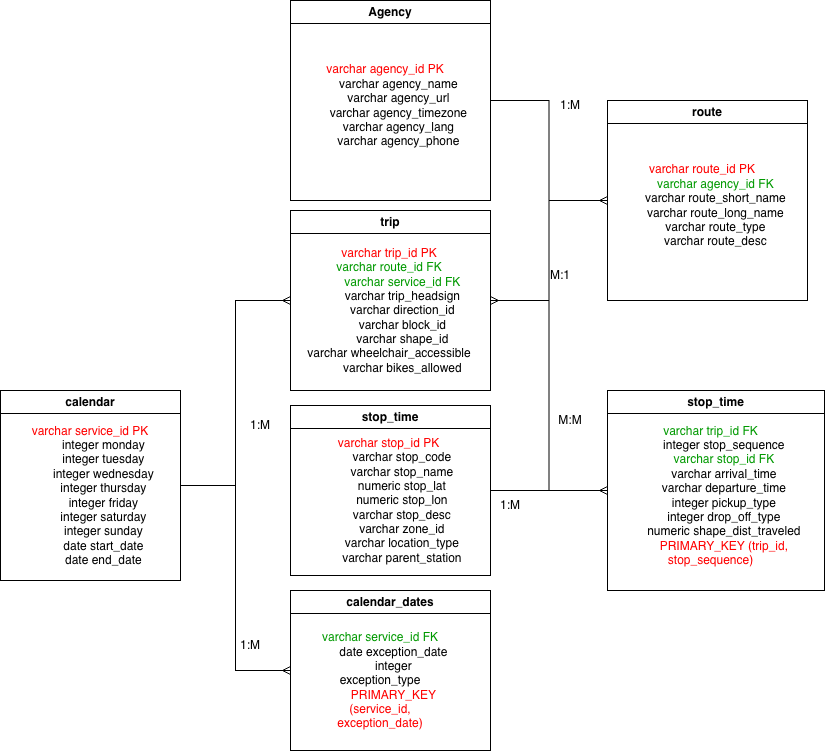

The diagram above was exported from draw.io. Its source (the exported page's mxGraphModel, read from the mxfile embedded in the PNG):
<mxGraphModel dx="1627" dy="2129" grid="1" gridSize="10" guides="1" tooltips="1" connect="1" arrows="1" fold="1" page="1" pageScale="1" pageWidth="827" pageHeight="1169" math="0" shadow="0">
  <root>
    <mxCell id="0" />
    <mxCell id="1" parent="0" />
    <mxCell id="tdNsQfrKERqF8Cd_OnOS-16" edge="1" parent="1" source="grbv7TfHbN_2wrjOX1-v-1" style="edgeStyle=orthogonalEdgeStyle;rounded=0;orthogonalLoop=1;jettySize=auto;html=1;entryX=0;entryY=0.5;entryDx=0;entryDy=0;shape=filledEdge;strokeWidth=1;endArrow=none;endFill=0;" target="tdNsQfrKERqF8Cd_OnOS-12">
      <mxGeometry relative="1" as="geometry" />
    </mxCell>
    <mxCell id="grbv7TfHbN_2wrjOX1-v-1" parent="1" style="swimlane;whiteSpace=wrap;html=1;" value="trip" vertex="1">
      <mxGeometry height="180" width="200" x="390" y="120" as="geometry" />
    </mxCell>
    <mxCell id="grbv7TfHbN_2wrjOX1-v-2" parent="grbv7TfHbN_2wrjOX1-v-1" style="text;html=1;whiteSpace=wrap;strokeColor=none;fillColor=none;align=center;verticalAlign=middle;rounded=0;" value="&lt;div&gt;&lt;font style=&quot;color: rgb(255, 0, 0);&quot;&gt;varchar trip_id&amp;nbsp;&lt;span style=&quot;background-color: transparent;&quot;&gt;PK&lt;/span&gt;&lt;/font&gt;&lt;/div&gt;&lt;div&gt;&lt;font style=&quot;color: rgb(0, 153, 0);&quot;&gt;varchar route_id FK&lt;/font&gt;&lt;/div&gt;&lt;div&gt;&lt;font style=&quot;color: rgb(0, 153, 0);&quot;&gt;&amp;nbsp; &amp;nbsp; &amp;nbsp; &amp;nbsp; varchar service_id FK&lt;/font&gt;&lt;/div&gt;&lt;div&gt;&amp;nbsp; &amp;nbsp; &amp;nbsp; &amp;nbsp; varchar trip_headsign&lt;/div&gt;&lt;div&gt;&amp;nbsp; &amp;nbsp; &amp;nbsp; &amp;nbsp; varchar direction_id&lt;/div&gt;&lt;div&gt;&amp;nbsp; &amp;nbsp; &amp;nbsp; &amp;nbsp; varchar block_id&lt;/div&gt;&lt;div&gt;&amp;nbsp; &amp;nbsp; &amp;nbsp; &amp;nbsp; varchar shape_id&lt;/div&gt;&lt;div&gt;varchar wheelchair_accessible&lt;/div&gt;&lt;div&gt;&amp;nbsp; &amp;nbsp; &amp;nbsp; &amp;nbsp; varchar bikes_allowed&lt;/div&gt;" vertex="1">
      <mxGeometry height="140" width="170" x="13.5" y="30" as="geometry" />
    </mxCell>
    <mxCell id="tdNsQfrKERqF8Cd_OnOS-5" edge="1" parent="1" source="tdNsQfrKERqF8Cd_OnOS-1" style="edgeStyle=orthogonalEdgeStyle;rounded=0;orthogonalLoop=1;jettySize=auto;html=1;entryX=0;entryY=0.5;entryDx=0;entryDy=0;endArrow=ERmany;endFill=0;" target="grbv7TfHbN_2wrjOX1-v-1">
      <mxGeometry relative="1" as="geometry">
        <mxPoint x="350" y="180" as="targetPoint" />
      </mxGeometry>
    </mxCell>
    <mxCell id="QOOZUD_9_MDVqvEUVGw4-11" edge="1" parent="1" source="tdNsQfrKERqF8Cd_OnOS-1" style="edgeStyle=orthogonalEdgeStyle;rounded=0;orthogonalLoop=1;jettySize=auto;html=1;entryX=0;entryY=0.5;entryDx=0;entryDy=0;endArrow=ERmany;endFill=0;" target="tdNsQfrKERqF8Cd_OnOS-17">
      <mxGeometry relative="1" as="geometry" />
    </mxCell>
    <mxCell id="tdNsQfrKERqF8Cd_OnOS-1" parent="1" style="swimlane;whiteSpace=wrap;html=1;" value="calendar" vertex="1">
      <mxGeometry height="190" width="180" x="100" y="300" as="geometry" />
    </mxCell>
    <mxCell id="tdNsQfrKERqF8Cd_OnOS-3" parent="tdNsQfrKERqF8Cd_OnOS-1" style="text;html=1;whiteSpace=wrap;strokeColor=none;fillColor=none;align=center;verticalAlign=middle;rounded=0;" value="&lt;div&gt;&lt;font style=&quot;color: rgb(255, 0, 0);&quot;&gt;varchar service_id PK&lt;/font&gt;&lt;/div&gt;&lt;div&gt;&amp;nbsp; &amp;nbsp; &amp;nbsp; &amp;nbsp; integer monday&lt;/div&gt;&lt;div&gt;&amp;nbsp; &amp;nbsp; &amp;nbsp; &amp;nbsp; integer tuesday&lt;/div&gt;&lt;div&gt;&amp;nbsp; &amp;nbsp; &amp;nbsp; &amp;nbsp; integer wednesday&lt;/div&gt;&lt;div&gt;&amp;nbsp; &amp;nbsp; &amp;nbsp; &amp;nbsp; integer thursday&lt;/div&gt;&lt;div&gt;&amp;nbsp; &amp;nbsp; &amp;nbsp; &amp;nbsp; integer friday&lt;/div&gt;&lt;div&gt;&amp;nbsp; &amp;nbsp; &amp;nbsp; &amp;nbsp; integer saturday&lt;/div&gt;&lt;div&gt;&amp;nbsp; &amp;nbsp; &amp;nbsp; &amp;nbsp; integer sunday&lt;/div&gt;&lt;div&gt;&amp;nbsp; &amp;nbsp; &amp;nbsp; &amp;nbsp; date start_date&lt;/div&gt;&lt;div&gt;&amp;nbsp; &amp;nbsp; &amp;nbsp; &amp;nbsp; date end_date&lt;/div&gt;" vertex="1">
      <mxGeometry height="150" width="140" x="20" y="30" as="geometry" />
    </mxCell>
    <mxCell id="tdNsQfrKERqF8Cd_OnOS-6" parent="1" style="swimlane;whiteSpace=wrap;html=1;" value="stop_time" vertex="1">
      <mxGeometry height="200" width="217" x="707" y="300" as="geometry" />
    </mxCell>
    <mxCell id="tdNsQfrKERqF8Cd_OnOS-10" parent="tdNsQfrKERqF8Cd_OnOS-6" style="text;html=1;whiteSpace=wrap;strokeColor=none;fillColor=none;align=center;verticalAlign=middle;rounded=0;" value="&lt;div&gt;&lt;font style=&quot;color: rgb(0, 153, 0);&quot;&gt;varchar trip_id FK&lt;/font&gt;&lt;/div&gt;&lt;div&gt;&amp;nbsp; &amp;nbsp; &amp;nbsp; &amp;nbsp; integer stop_sequence&lt;/div&gt;&lt;div&gt;&lt;font style=&quot;color: rgb(0, 153, 0);&quot;&gt;&amp;nbsp; &amp;nbsp; &amp;nbsp; &amp;nbsp; varchar stop_id FK&lt;/font&gt;&lt;/div&gt;&lt;div&gt;&amp;nbsp; &amp;nbsp; &amp;nbsp; &amp;nbsp; varchar arrival_time&lt;/div&gt;&lt;div&gt;&amp;nbsp; &amp;nbsp; &amp;nbsp; &amp;nbsp; varchar departure_time&lt;/div&gt;&lt;div&gt;&amp;nbsp; &amp;nbsp; &amp;nbsp; &amp;nbsp; integer pickup_type&lt;/div&gt;&lt;div&gt;&amp;nbsp; &amp;nbsp; &amp;nbsp; &amp;nbsp; integer drop_off_type&lt;/div&gt;&lt;div&gt;&amp;nbsp; &amp;nbsp; &amp;nbsp; &amp;nbsp; numeric shape_dist_traveled&lt;/div&gt;&lt;div&gt;&amp;nbsp; &amp;nbsp; &amp;nbsp; &amp;nbsp; &lt;font style=&quot;color: rgb(255, 0, 0);&quot;&gt;PRIMARY_KEY (trip_id, stop_sequence)&lt;/font&gt;&lt;/div&gt;" vertex="1">
      <mxGeometry height="30" width="187" x="10" y="90" as="geometry" />
    </mxCell>
    <mxCell id="tdNsQfrKERqF8Cd_OnOS-11" edge="1" parent="1" source="tdNsQfrKERqF8Cd_OnOS-6" style="rounded=0;orthogonalLoop=1;jettySize=auto;html=1;entryX=1;entryY=0.5;entryDx=0;entryDy=0;endArrow=ERmany;endFill=0;exitX=0;exitY=0.5;exitDx=0;exitDy=0;edgeStyle=orthogonalEdgeStyle;startArrow=ERmany;startFill=0;" target="grbv7TfHbN_2wrjOX1-v-1">
      <mxGeometry relative="1" as="geometry" />
    </mxCell>
    <mxCell id="tdNsQfrKERqF8Cd_OnOS-12" parent="1" style="swimlane;whiteSpace=wrap;html=1;" value="route" vertex="1">
      <mxGeometry height="200" width="200" x="707" y="10" as="geometry" />
    </mxCell>
    <mxCell id="tdNsQfrKERqF8Cd_OnOS-13" parent="tdNsQfrKERqF8Cd_OnOS-12" style="text;html=1;whiteSpace=wrap;strokeColor=none;fillColor=none;align=center;verticalAlign=middle;rounded=0;" value="&lt;div&gt;&lt;font color=&quot;#ff0000&quot;&gt;varchar route_id PK&lt;/font&gt;&lt;/div&gt;&lt;div&gt;&lt;font style=&quot;color: rgb(0, 153, 0);&quot;&gt;&lt;font style=&quot;&quot;&gt;&amp;nbsp; &amp;nbsp; &amp;nbsp; &amp;nbsp; &lt;/font&gt;&lt;font&gt;varchar agency_id FK&lt;/font&gt;&lt;/font&gt;&lt;/div&gt;&lt;div&gt;&lt;font style=&quot;color: rgb(0, 0, 0);&quot;&gt;&amp;nbsp; &amp;nbsp; &amp;nbsp; &amp;nbsp; varchar route_short_name&lt;/font&gt;&lt;/div&gt;&lt;div&gt;&lt;font style=&quot;color: rgb(0, 0, 0);&quot;&gt;&amp;nbsp; &amp;nbsp; &amp;nbsp; &amp;nbsp; varchar route_long_name&lt;/font&gt;&lt;/div&gt;&lt;div&gt;&lt;font style=&quot;color: rgb(0, 0, 0);&quot;&gt;&amp;nbsp; &amp;nbsp; &amp;nbsp; &amp;nbsp; varchar route_type&lt;/font&gt;&lt;/div&gt;&lt;div&gt;&lt;font style=&quot;color: rgb(0, 0, 0);&quot;&gt;&amp;nbsp; &amp;nbsp; &amp;nbsp; &amp;nbsp; varchar route_desc&lt;/font&gt;&lt;/div&gt;" vertex="1">
      <mxGeometry height="150" width="170" x="10" y="30" as="geometry" />
    </mxCell>
    <mxCell id="tdNsQfrKERqF8Cd_OnOS-17" parent="1" style="swimlane;whiteSpace=wrap;html=1;" value="calendar_dates" vertex="1">
      <mxGeometry height="160" width="200" x="390" y="500" as="geometry" />
    </mxCell>
    <mxCell id="tdNsQfrKERqF8Cd_OnOS-18" parent="tdNsQfrKERqF8Cd_OnOS-17" style="text;html=1;whiteSpace=wrap;strokeColor=none;fillColor=none;align=center;verticalAlign=middle;rounded=0;" value="&lt;div&gt;&lt;font style=&quot;color: rgb(0, 153, 0);&quot;&gt;varchar service_id FK&lt;/font&gt;&lt;/div&gt;&lt;div&gt;&lt;font style=&quot;color: rgb(0, 0, 0);&quot;&gt;&amp;nbsp; &amp;nbsp; &amp;nbsp; &amp;nbsp; date exception_date&lt;/font&gt;&lt;/div&gt;&lt;div&gt;&lt;font style=&quot;color: rgb(0, 0, 0);&quot;&gt;&amp;nbsp; &amp;nbsp; &amp;nbsp; &amp;nbsp; integer exception_type&lt;/font&gt;&lt;/div&gt;&lt;div&gt;&lt;font color=&quot;#ff0000&quot;&gt;&amp;nbsp; &amp;nbsp; &amp;nbsp; &amp;nbsp; PRIMARY_KEY (service_id, exception_date)&lt;/font&gt;&lt;/div&gt;" vertex="1">
      <mxGeometry height="120" width="140" x="20" y="30" as="geometry" />
    </mxCell>
    <mxCell id="tdNsQfrKERqF8Cd_OnOS-22" edge="1" parent="1" source="tdNsQfrKERqF8Cd_OnOS-20" style="edgeStyle=orthogonalEdgeStyle;rounded=0;orthogonalLoop=1;jettySize=auto;html=1;endArrow=ERmany;endFill=0;entryX=0;entryY=0.5;entryDx=0;entryDy=0;" target="tdNsQfrKERqF8Cd_OnOS-6">
      <mxGeometry relative="1" as="geometry">
        <mxPoint x="710" y="400" as="targetPoint" />
      </mxGeometry>
    </mxCell>
    <mxCell id="tdNsQfrKERqF8Cd_OnOS-20" parent="1" style="swimlane;whiteSpace=wrap;html=1;" value="stop_time" vertex="1">
      <mxGeometry height="170" width="200" x="390" y="315" as="geometry" />
    </mxCell>
    <mxCell id="tdNsQfrKERqF8Cd_OnOS-21" parent="tdNsQfrKERqF8Cd_OnOS-20" style="text;html=1;whiteSpace=wrap;strokeColor=none;fillColor=none;align=center;verticalAlign=middle;rounded=0;" value="&lt;div&gt;&lt;font style=&quot;color: rgb(255, 0, 0);&quot;&gt;varchar stop_id PK&lt;/font&gt;&lt;/div&gt;&lt;div&gt;&lt;font color=&quot;#009900&quot;&gt;&amp;nbsp; &amp;nbsp; &amp;nbsp; &amp;nbsp; &lt;/font&gt;&lt;font style=&quot;color: rgb(0, 0, 0);&quot;&gt;varchar stop_code&lt;/font&gt;&lt;/div&gt;&lt;div&gt;&lt;font style=&quot;color: rgb(0, 0, 0);&quot;&gt;&amp;nbsp; &amp;nbsp; &amp;nbsp; &amp;nbsp; varchar stop_name&lt;/font&gt;&lt;/div&gt;&lt;div&gt;&lt;font style=&quot;color: rgb(0, 0, 0);&quot;&gt;&amp;nbsp; &amp;nbsp; &amp;nbsp; &amp;nbsp; numeric stop_lat&lt;/font&gt;&lt;/div&gt;&lt;div&gt;&lt;font style=&quot;color: rgb(0, 0, 0);&quot;&gt;&amp;nbsp; &amp;nbsp; &amp;nbsp; &amp;nbsp; numeric stop_lon&lt;/font&gt;&lt;/div&gt;&lt;div&gt;&lt;font style=&quot;color: rgb(0, 0, 0);&quot;&gt;&amp;nbsp; &amp;nbsp; &amp;nbsp; &amp;nbsp; varchar stop_desc&lt;/font&gt;&lt;/div&gt;&lt;div&gt;&lt;font style=&quot;color: rgb(0, 0, 0);&quot;&gt;&amp;nbsp; &amp;nbsp; &amp;nbsp; &amp;nbsp; varchar zone_id&lt;/font&gt;&lt;/div&gt;&lt;div&gt;&lt;font style=&quot;color: rgb(0, 0, 0);&quot;&gt;&amp;nbsp; &amp;nbsp; &amp;nbsp; &amp;nbsp; varchar location_type&lt;/font&gt;&lt;/div&gt;&lt;div&gt;&lt;font style=&quot;color: rgb(0, 0, 0);&quot;&gt;&amp;nbsp; &amp;nbsp; &amp;nbsp; &amp;nbsp; varchar parent_station&lt;/font&gt;&lt;/div&gt;" vertex="1">
      <mxGeometry height="130" width="167" x="15" y="30" as="geometry" />
    </mxCell>
    <mxCell id="tdNsQfrKERqF8Cd_OnOS-25" edge="1" parent="1" source="tdNsQfrKERqF8Cd_OnOS-23" style="edgeStyle=orthogonalEdgeStyle;rounded=0;orthogonalLoop=1;jettySize=auto;html=1;entryX=0;entryY=0.5;entryDx=0;entryDy=0;endArrow=ERmany;endFill=0;" target="tdNsQfrKERqF8Cd_OnOS-12">
      <mxGeometry relative="1" as="geometry" />
    </mxCell>
    <mxCell id="tdNsQfrKERqF8Cd_OnOS-23" parent="1" style="swimlane;whiteSpace=wrap;html=1;" value="Agency" vertex="1">
      <mxGeometry height="200" width="200" x="390" y="-90" as="geometry" />
    </mxCell>
    <mxCell id="tdNsQfrKERqF8Cd_OnOS-24" parent="tdNsQfrKERqF8Cd_OnOS-23" style="text;html=1;whiteSpace=wrap;strokeColor=none;fillColor=none;align=center;verticalAlign=middle;rounded=0;" value="&lt;div&gt;&lt;font color=&quot;#ff0000&quot;&gt;varchar agency_id PK&lt;/font&gt;&lt;/div&gt;&lt;div&gt;&lt;font color=&quot;#ff0000&quot;&gt;&amp;nbsp; &amp;nbsp; &amp;nbsp; &amp;nbsp; &lt;/font&gt;&lt;font style=&quot;color: rgb(0, 0, 0);&quot;&gt;varchar agency_name&lt;/font&gt;&lt;/div&gt;&lt;div&gt;&lt;font style=&quot;color: rgb(0, 0, 0);&quot;&gt;&amp;nbsp; &amp;nbsp; &amp;nbsp; &amp;nbsp; varchar agency_url&lt;/font&gt;&lt;/div&gt;&lt;div&gt;&lt;font style=&quot;color: rgb(0, 0, 0);&quot;&gt;&amp;nbsp; &amp;nbsp; &amp;nbsp; &amp;nbsp; varchar agency_timezone&lt;/font&gt;&lt;/div&gt;&lt;div&gt;&lt;font style=&quot;color: rgb(0, 0, 0);&quot;&gt;&amp;nbsp; &amp;nbsp; &amp;nbsp; &amp;nbsp; varchar agency_lang&lt;/font&gt;&lt;/div&gt;&lt;div&gt;&lt;font style=&quot;color: rgb(0, 0, 0);&quot;&gt;&amp;nbsp; &amp;nbsp; &amp;nbsp; &amp;nbsp; varchar agency_phone&lt;/font&gt;&lt;/div&gt;" vertex="1">
      <mxGeometry height="150" width="170" x="10" y="30" as="geometry" />
    </mxCell>
    <mxCell id="QOOZUD_9_MDVqvEUVGw4-1" parent="1" style="text;html=1;whiteSpace=wrap;strokeColor=none;fillColor=none;align=center;verticalAlign=middle;rounded=0;" value="1:M" vertex="1">
      <mxGeometry height="30" width="60" x="330" y="320" as="geometry" />
    </mxCell>
    <mxCell id="QOOZUD_9_MDVqvEUVGw4-5" parent="1" style="text;html=1;whiteSpace=wrap;strokeColor=none;fillColor=none;align=center;verticalAlign=middle;rounded=0;" value="1:M" vertex="1">
      <mxGeometry height="30" width="60" x="580" y="400" as="geometry" />
    </mxCell>
    <mxCell id="QOOZUD_9_MDVqvEUVGw4-6" parent="1" style="text;html=1;whiteSpace=wrap;strokeColor=none;fillColor=none;align=center;verticalAlign=middle;rounded=0;" value="M:M" vertex="1">
      <mxGeometry height="30" width="60" x="640" y="315" as="geometry" />
    </mxCell>
    <mxCell id="QOOZUD_9_MDVqvEUVGw4-7" parent="1" style="text;html=1;whiteSpace=wrap;strokeColor=none;fillColor=none;align=center;verticalAlign=middle;rounded=0;" value="1:M" vertex="1">
      <mxGeometry height="30" width="60" x="640" as="geometry" />
    </mxCell>
    <mxCell id="QOOZUD_9_MDVqvEUVGw4-8" parent="1" style="text;html=1;whiteSpace=wrap;strokeColor=none;fillColor=none;align=center;verticalAlign=middle;rounded=0;" value="M:1" vertex="1">
      <mxGeometry height="30" width="60" x="630" y="170" as="geometry" />
    </mxCell>
    <mxCell id="QOOZUD_9_MDVqvEUVGw4-9" parent="1" style="text;html=1;whiteSpace=wrap;strokeColor=none;fillColor=none;align=center;verticalAlign=middle;rounded=0;" value="1:M" vertex="1">
      <mxGeometry height="30" width="60" x="320" y="540" as="geometry" />
    </mxCell>
  </root>
</mxGraphModel>